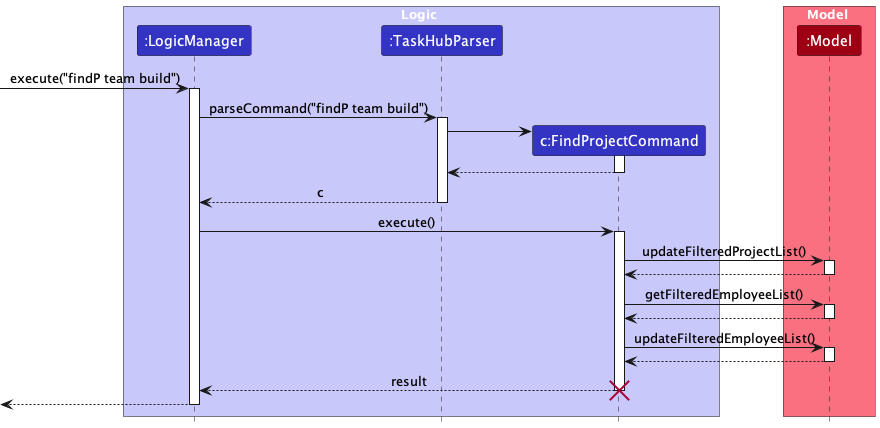

The diagram above was rendered by PlantUML. Its source (embedded in the PNG):
@startuml
!include style.puml
skinparam ArrowFontStyle plain

box Logic LOGIC_COLOR_T1
participant ":LogicManager" as LogicManager LOGIC_COLOR
participant ":TaskHubParser" as TaskHubParser LOGIC_COLOR
participant "c:FindProjectCommand" as FindProjectCommand LOGIC_COLOR
end box

box Model MODEL_COLOR_T1
participant ":Model" as Model MODEL_COLOR
end box

[-> LogicManager : execute("findP team build")
activate LogicManager

LogicManager -> TaskHubParser : parseCommand("findP team build")
activate TaskHubParser

create FindProjectCommand
TaskHubParser -> FindProjectCommand
activate FindProjectCommand

FindProjectCommand --> TaskHubParser
deactivate FindProjectCommand

TaskHubParser --> LogicManager : c
deactivate TaskHubParser

LogicManager -> FindProjectCommand : execute()
activate FindProjectCommand

FindProjectCommand -> Model : updateFilteredProjectList()
activate Model

Model --> FindProjectCommand
deactivate Model

FindProjectCommand -> Model : getFilteredEmployeeList()
activate Model

Model --> FindProjectCommand
deactivate Model

FindProjectCommand -> Model : updateFilteredEmployeeList()
activate Model

Model --> FindProjectCommand
deactivate Model

FindProjectCommand --> LogicManager : result
destroy FindProjectCommand

[<--LogicManager
deactivate LogicManager

@enduml